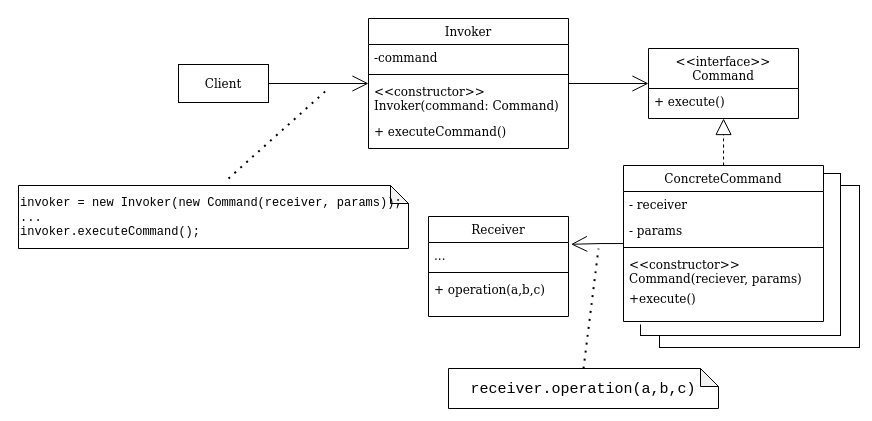

The diagram above was exported from draw.io. Its source (the exported page's mxGraphModel, read from the mxfile embedded in the PNG):
<mxGraphModel dx="3260" dy="906" grid="1" gridSize="10" guides="1" tooltips="1" connect="1" arrows="1" fold="1" page="1" pageScale="1" pageWidth="827" pageHeight="1169" math="0" shadow="0">
  <root>
    <mxCell id="WIyWlLk6GJQsqaUBKTNV-0" />
    <mxCell id="WIyWlLk6GJQsqaUBKTNV-1" parent="WIyWlLk6GJQsqaUBKTNV-0" />
    <mxCell id="CaTe44F2KmXSv4haOE5T-33" value="" style="rounded=0;whiteSpace=wrap;html=1;" vertex="1" parent="WIyWlLk6GJQsqaUBKTNV-1">
      <mxGeometry x="-239" y="347" width="200" height="162" as="geometry" />
    </mxCell>
    <mxCell id="CaTe44F2KmXSv4haOE5T-32" value="" style="rounded=0;whiteSpace=wrap;html=1;" vertex="1" parent="WIyWlLk6GJQsqaUBKTNV-1">
      <mxGeometry x="-258" y="335" width="200" height="162" as="geometry" />
    </mxCell>
    <mxCell id="CaTe44F2KmXSv4haOE5T-19" value="" style="rounded=0;whiteSpace=wrap;html=1;strokeColor=none;" vertex="1" parent="WIyWlLk6GJQsqaUBKTNV-1">
      <mxGeometry x="-280" y="324" width="200" height="162" as="geometry" />
    </mxCell>
    <mxCell id="CaTe44F2KmXSv4haOE5T-12" style="edgeStyle=orthogonalEdgeStyle;rounded=0;orthogonalLoop=1;jettySize=auto;html=1;entryX=0;entryY=0.5;entryDx=0;entryDy=0;endArrow=open;endFill=0;endSize=14;" edge="1" parent="WIyWlLk6GJQsqaUBKTNV-1" source="CaTe44F2KmXSv4haOE5T-0" target="CaTe44F2KmXSv4haOE5T-7">
      <mxGeometry relative="1" as="geometry" />
    </mxCell>
    <mxCell id="CaTe44F2KmXSv4haOE5T-0" value="Invoker" style="swimlane;fontStyle=0;align=center;verticalAlign=top;childLayout=stackLayout;horizontal=1;startSize=26;horizontalStack=0;resizeParent=1;resizeLast=0;collapsible=1;marginBottom=0;rounded=0;shadow=0;strokeWidth=1;" vertex="1" parent="WIyWlLk6GJQsqaUBKTNV-1">
      <mxGeometry x="-530" y="180" width="200" height="130" as="geometry">
        <mxRectangle x="230" y="140" width="160" height="26" as="alternateBounds" />
      </mxGeometry>
    </mxCell>
    <mxCell id="CaTe44F2KmXSv4haOE5T-1" value="-command" style="text;align=left;verticalAlign=top;spacingLeft=4;spacingRight=4;overflow=hidden;rotatable=0;points=[[0,0.5],[1,0.5]];portConstraint=eastwest;" vertex="1" parent="CaTe44F2KmXSv4haOE5T-0">
      <mxGeometry y="26" width="200" height="26" as="geometry" />
    </mxCell>
    <mxCell id="CaTe44F2KmXSv4haOE5T-4" value="" style="line;html=1;strokeWidth=1;align=left;verticalAlign=middle;spacingTop=-1;spacingLeft=3;spacingRight=3;rotatable=0;labelPosition=right;points=[];portConstraint=eastwest;" vertex="1" parent="CaTe44F2KmXSv4haOE5T-0">
      <mxGeometry y="52" width="200" height="8" as="geometry" />
    </mxCell>
    <mxCell id="CaTe44F2KmXSv4haOE5T-6" value="&lt;&lt;constructor&gt;&gt;&#10;Invoker(command: Command)&#10;" style="text;align=left;verticalAlign=top;spacingLeft=4;spacingRight=4;overflow=hidden;rotatable=0;points=[[0,0.5],[1,0.5]];portConstraint=eastwest;" vertex="1" parent="CaTe44F2KmXSv4haOE5T-0">
      <mxGeometry y="60" width="200" height="40" as="geometry" />
    </mxCell>
    <mxCell id="CaTe44F2KmXSv4haOE5T-5" value="+ executeCommand()" style="text;align=left;verticalAlign=top;spacingLeft=4;spacingRight=4;overflow=hidden;rotatable=0;points=[[0,0.5],[1,0.5]];portConstraint=eastwest;" vertex="1" parent="CaTe44F2KmXSv4haOE5T-0">
      <mxGeometry y="100" width="200" height="26" as="geometry" />
    </mxCell>
    <mxCell id="CaTe44F2KmXSv4haOE5T-7" value="&lt;&lt;interface&gt;&gt;&#10;Command&#10;" style="swimlane;fontStyle=0;align=center;verticalAlign=top;childLayout=stackLayout;horizontal=1;startSize=40;horizontalStack=0;resizeParent=1;resizeLast=0;collapsible=1;marginBottom=0;rounded=0;shadow=0;strokeWidth=1;" vertex="1" parent="WIyWlLk6GJQsqaUBKTNV-1">
      <mxGeometry x="-250" y="210" width="150" height="70" as="geometry">
        <mxRectangle x="230" y="140" width="160" height="26" as="alternateBounds" />
      </mxGeometry>
    </mxCell>
    <mxCell id="CaTe44F2KmXSv4haOE5T-11" value="+ execute()" style="text;align=left;verticalAlign=top;spacingLeft=4;spacingRight=4;overflow=hidden;rotatable=0;points=[[0,0.5],[1,0.5]];portConstraint=eastwest;" vertex="1" parent="CaTe44F2KmXSv4haOE5T-7">
      <mxGeometry y="40" width="150" height="26" as="geometry" />
    </mxCell>
    <mxCell id="CaTe44F2KmXSv4haOE5T-34" style="edgeStyle=orthogonalEdgeStyle;rounded=0;orthogonalLoop=1;jettySize=auto;html=1;endArrow=block;endFill=0;dashed=1;endSize=14;" edge="1" parent="WIyWlLk6GJQsqaUBKTNV-1" source="CaTe44F2KmXSv4haOE5T-13" target="CaTe44F2KmXSv4haOE5T-7">
      <mxGeometry relative="1" as="geometry" />
    </mxCell>
    <mxCell id="CaTe44F2KmXSv4haOE5T-41" style="edgeStyle=orthogonalEdgeStyle;rounded=0;orthogonalLoop=1;jettySize=auto;html=1;entryX=1.018;entryY=0.068;entryDx=0;entryDy=0;entryPerimeter=0;endArrow=open;endFill=0;endSize=14;" edge="1" parent="WIyWlLk6GJQsqaUBKTNV-1" source="CaTe44F2KmXSv4haOE5T-13" target="CaTe44F2KmXSv4haOE5T-37">
      <mxGeometry relative="1" as="geometry" />
    </mxCell>
    <mxCell id="CaTe44F2KmXSv4haOE5T-13" value="ConcreteCommand" style="swimlane;fontStyle=0;align=center;verticalAlign=top;childLayout=stackLayout;horizontal=1;startSize=26;horizontalStack=0;resizeParent=1;resizeLast=0;collapsible=1;marginBottom=0;rounded=0;shadow=0;strokeWidth=1;" vertex="1" parent="WIyWlLk6GJQsqaUBKTNV-1">
      <mxGeometry x="-275" y="327" width="200" height="156" as="geometry">
        <mxRectangle x="130" y="380" width="160" height="26" as="alternateBounds" />
      </mxGeometry>
    </mxCell>
    <mxCell id="CaTe44F2KmXSv4haOE5T-14" value="- receiver" style="text;align=left;verticalAlign=top;spacingLeft=4;spacingRight=4;overflow=hidden;rotatable=0;points=[[0,0.5],[1,0.5]];portConstraint=eastwest;" vertex="1" parent="CaTe44F2KmXSv4haOE5T-13">
      <mxGeometry y="26" width="200" height="26" as="geometry" />
    </mxCell>
    <mxCell id="CaTe44F2KmXSv4haOE5T-15" value="- params" style="text;align=left;verticalAlign=top;spacingLeft=4;spacingRight=4;overflow=hidden;rotatable=0;points=[[0,0.5],[1,0.5]];portConstraint=eastwest;rounded=0;shadow=0;html=0;" vertex="1" parent="CaTe44F2KmXSv4haOE5T-13">
      <mxGeometry y="52" width="200" height="26" as="geometry" />
    </mxCell>
    <mxCell id="CaTe44F2KmXSv4haOE5T-16" value="" style="line;html=1;strokeWidth=1;align=left;verticalAlign=middle;spacingTop=-1;spacingLeft=3;spacingRight=3;rotatable=0;labelPosition=right;points=[];portConstraint=eastwest;" vertex="1" parent="CaTe44F2KmXSv4haOE5T-13">
      <mxGeometry y="78" width="200" height="8" as="geometry" />
    </mxCell>
    <mxCell id="CaTe44F2KmXSv4haOE5T-17" value="&lt;&lt;constructor&gt;&gt;&#10;Command(reciever, params)&#10;" style="text;align=left;verticalAlign=top;spacingLeft=4;spacingRight=4;overflow=hidden;rotatable=0;points=[[0,0.5],[1,0.5]];portConstraint=eastwest;fontStyle=0" vertex="1" parent="CaTe44F2KmXSv4haOE5T-13">
      <mxGeometry y="86" width="200" height="34" as="geometry" />
    </mxCell>
    <mxCell id="CaTe44F2KmXSv4haOE5T-18" value="+execute()" style="text;align=left;verticalAlign=top;spacingLeft=4;spacingRight=4;overflow=hidden;rotatable=0;points=[[0,0.5],[1,0.5]];portConstraint=eastwest;" vertex="1" parent="CaTe44F2KmXSv4haOE5T-13">
      <mxGeometry y="120" width="200" height="26" as="geometry" />
    </mxCell>
    <mxCell id="CaTe44F2KmXSv4haOE5T-44" style="edgeStyle=orthogonalEdgeStyle;rounded=0;orthogonalLoop=1;jettySize=auto;html=1;fontFamily=Helvetica;fontSize=11;endArrow=open;endFill=0;endSize=14;" edge="1" parent="WIyWlLk6GJQsqaUBKTNV-1" source="CaTe44F2KmXSv4haOE5T-35" target="CaTe44F2KmXSv4haOE5T-0">
      <mxGeometry relative="1" as="geometry" />
    </mxCell>
    <mxCell id="CaTe44F2KmXSv4haOE5T-35" value="Client" style="rounded=0;whiteSpace=wrap;html=1;strokeColor=#000000;" vertex="1" parent="WIyWlLk6GJQsqaUBKTNV-1">
      <mxGeometry x="-720" y="226" width="90" height="38" as="geometry" />
    </mxCell>
    <mxCell id="CaTe44F2KmXSv4haOE5T-36" value="Receiver" style="swimlane;fontStyle=0;align=center;verticalAlign=top;childLayout=stackLayout;horizontal=1;startSize=26;horizontalStack=0;resizeParent=1;resizeLast=0;collapsible=1;marginBottom=0;rounded=0;shadow=0;strokeWidth=1;" vertex="1" parent="WIyWlLk6GJQsqaUBKTNV-1">
      <mxGeometry x="-470" y="378" width="140" height="100" as="geometry">
        <mxRectangle x="230" y="140" width="160" height="26" as="alternateBounds" />
      </mxGeometry>
    </mxCell>
    <mxCell id="CaTe44F2KmXSv4haOE5T-37" value="..." style="text;align=left;verticalAlign=top;spacingLeft=4;spacingRight=4;overflow=hidden;rotatable=0;points=[[0,0.5],[1,0.5]];portConstraint=eastwest;" vertex="1" parent="CaTe44F2KmXSv4haOE5T-36">
      <mxGeometry y="26" width="140" height="26" as="geometry" />
    </mxCell>
    <mxCell id="CaTe44F2KmXSv4haOE5T-38" value="" style="line;html=1;strokeWidth=1;align=left;verticalAlign=middle;spacingTop=-1;spacingLeft=3;spacingRight=3;rotatable=0;labelPosition=right;points=[];portConstraint=eastwest;" vertex="1" parent="CaTe44F2KmXSv4haOE5T-36">
      <mxGeometry y="52" width="140" height="8" as="geometry" />
    </mxCell>
    <mxCell id="CaTe44F2KmXSv4haOE5T-40" value="+ operation(a,b,c)" style="text;align=left;verticalAlign=top;spacingLeft=4;spacingRight=4;overflow=hidden;rotatable=0;points=[[0,0.5],[1,0.5]];portConstraint=eastwest;" vertex="1" parent="CaTe44F2KmXSv4haOE5T-36">
      <mxGeometry y="60" width="140" height="26" as="geometry" />
    </mxCell>
    <mxCell id="CaTe44F2KmXSv4haOE5T-43" value="" style="endArrow=none;dashed=1;html=1;dashPattern=1 3;strokeWidth=2;fontFamily=Courier New;fontSize=15;endSize=14;exitX=0.5;exitY=0;exitDx=0;exitDy=0;exitPerimeter=0;" edge="1" parent="CaTe44F2KmXSv4haOE5T-36" source="CaTe44F2KmXSv4haOE5T-42">
      <mxGeometry width="50" height="50" relative="1" as="geometry">
        <mxPoint x="30" y="142" as="sourcePoint" />
        <mxPoint x="170" y="32" as="targetPoint" />
      </mxGeometry>
    </mxCell>
    <mxCell id="CaTe44F2KmXSv4haOE5T-42" value="receiver.operation(a,b,c)" style="shape=note;whiteSpace=wrap;html=1;backgroundOutline=1;darkOpacity=0.05;strokeColor=#000000;fontFamily=Courier New;fontSize=15;size=18;" vertex="1" parent="WIyWlLk6GJQsqaUBKTNV-1">
      <mxGeometry x="-450" y="530" width="270" height="40" as="geometry" />
    </mxCell>
    <mxCell id="CaTe44F2KmXSv4haOE5T-45" value="&lt;div style=&quot;font-size: 12px;&quot; align=&quot;left&quot;&gt;invoker = new Invoker(new Command(receiver, params));&lt;/div&gt;&lt;div style=&quot;font-size: 12px;&quot; align=&quot;left&quot;&gt;...&lt;/div&gt;&lt;div style=&quot;font-size: 12px;&quot; align=&quot;left&quot;&gt;invoker.executeCommand();&lt;br style=&quot;font-size: 12px;&quot;&gt;&lt;/div&gt;" style="shape=note;whiteSpace=wrap;html=1;backgroundOutline=1;darkOpacity=0.05;strokeColor=#000000;fontFamily=Courier New;fontSize=12;size=18;align=left;" vertex="1" parent="WIyWlLk6GJQsqaUBKTNV-1">
      <mxGeometry x="-880" y="347" width="390" height="63" as="geometry" />
    </mxCell>
    <mxCell id="CaTe44F2KmXSv4haOE5T-46" value="" style="endArrow=none;dashed=1;html=1;dashPattern=1 3;strokeWidth=2;fontFamily=Courier New;fontSize=12;endSize=14;" edge="1" parent="WIyWlLk6GJQsqaUBKTNV-1">
      <mxGeometry width="50" height="50" relative="1" as="geometry">
        <mxPoint x="-670" y="340" as="sourcePoint" />
        <mxPoint x="-570" y="250" as="targetPoint" />
      </mxGeometry>
    </mxCell>
  </root>
</mxGraphModel>